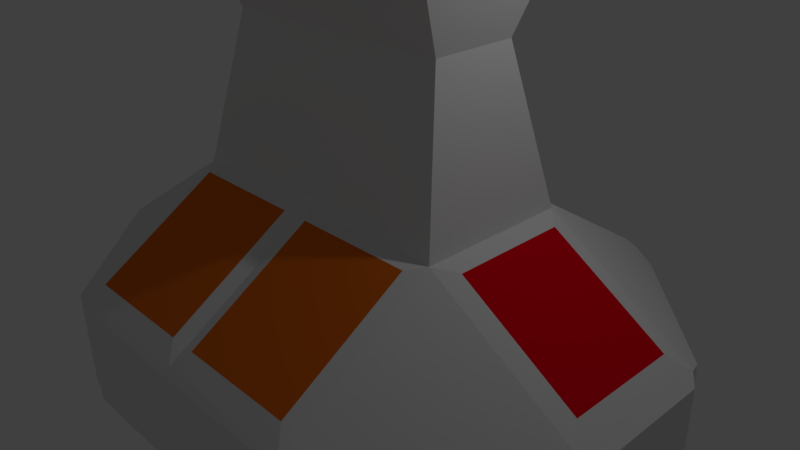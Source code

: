 # Source: ScreenPanel.blend  (saved by Blender 2.77.0; exported with 4.5.12 LTS)
import bpy
from mathutils import Matrix  # noqa: F401  (used for matrix-valued properties, if any)

bpy.ops.wm.read_factory_settings(use_empty=True)
scene = bpy.context.scene
scene.name = 'Scene'

# ---- collections
col_collection_1 = bpy.data.collections.new('Collection 1'); scene.collection.children.link(col_collection_1)

# ---- materials (node trees are filled in below, after node groups)
mat_screen = bpy.data.materials.new('Screen')
mat_screen.alpha_threshold = 0.0
mat_screen.use_transparent_shadow = False
mat_screen.diffuse_color = (0.8, 0.1595, 0.008557, 1.0)
mat_screen.roughness = 0.5
mat_screen.line_color = (0.0, 0.0, 0.0, 1.0)
mat_default = bpy.data.materials.new('Default')
mat_default.alpha_threshold = 0.0
mat_default.use_transparent_shadow = False
mat_default.roughness = 0.5
mat_default.line_color = (0.0, 0.0, 0.0, 1.0)
mat_screen2 = bpy.data.materials.new('Screen2')
mat_screen2.alpha_threshold = 0.0
mat_screen2.use_transparent_shadow = False
mat_screen2.diffuse_color = (0.8, 0.0, 0.01039, 1.0)
mat_screen2.roughness = 0.5
mat_screen2.line_color = (0.0, 0.0, 0.0, 1.0)
mat_screen3 = bpy.data.materials.new('Screen3')
mat_screen3.alpha_threshold = 0.0
mat_screen3.use_transparent_shadow = False
mat_screen3.diffuse_color = (0.0, 0.8, 0.01126, 1.0)
mat_screen3.roughness = 0.5
mat_screen3.line_color = (0.0, 0.0, 0.0, 1.0)

# ---- material node trees

# ---- world
world_world = bpy.data.worlds.new('World'); scene.world = world_world
world_world.color = (0.05088, 0.05088, 0.05088)
world_world.use_sun_shadow = False
world_world.sun_shadow_jitter_overblur = 0.0
world_world.cycles.sampling_method = 'MANUAL'

# ---- cameras
cam_camera = bpy.data.cameras.new('Camera')
cam_camera.clip_end = 100.0
cam_camera.lens = 35.0
cam_camera.sensor_width = 32.0
cam_camera.sensor_height = 18.0
cam_camera.ortho_scale = 7.314
cam_camera.dof.focus_distance = 0.0
cam_camera.dof.aperture_fstop = 128.0

# ---- lights
light_lamp = bpy.data.lights.new('Lamp', 'POINT')
light_lamp.transmission_factor = 0.0
light_lamp.cutoff_distance = 30.0
light_lamp.energy = 100.0
light_lamp.shadow_buffer_clip_start = 1.001
light_lamp.shadow_soft_size = 0.1
light_lamp.shadow_maximum_resolution = 0.006
light_lamp.use_absolute_resolution = True

# ---- meshes
me_cube = bpy.data.meshes.new('Cube')
me_cube.from_pydata([(0.0, 1.0, -1.741), (0.0, -1.0, -1.741), (-2.0, -1.0, -1.741), (-2.0, 1.0, -1.741), (4.768e-07, 1.0, 1.0), (-6.557e-07, -1.0, 1.0), (-2.0, -1.0, 1.0), (-2.0, 1.0, 1.0), (-2.0, -1.0, -1.741), (4.768e-07, 0.5648, 3.0), (-6.557e-07, -0.5648, 3.0), (-1.647, 0.5648, 3.0), (-1.647, -0.5648, 3.0), (0.0, 1.0, -1.741), (4.768e-07, 1.0, 1.0), (-2.0, -1.0, -1.741), (0.0, 1.0, -1.741), (4.768e-07, 1.0, 1.0), (-2.0, -1.0, -1.741), (0.0, 1.0, -1.741), (4.768e-07, 1.0, 1.0), (-2.0, -1.0, -1.741), (-2.0, -1.0, -1.741), (0.0, 1.0, -1.741), (4.768e-07, 1.0, 1.0), (-2.0, -1.0, -1.741), (-2.0, -1.0, -1.741), (-4.0, -1.0, -1.741), (-4.0, 1.0, -1.741), (-4.0, -1.0, -0.2599), (-4.0, 1.0, -0.2599), (0.0, 1.0, -1.741), (4.768e-07, 1.0, 1.0), (-4.0, 1.0, -1.741), (4.768e-07, 3.0, -1.741), (-2.0, 3.0, -1.741), (9.537e-07, 3.0, -0.2599), (-2.0, 3.0, -0.2599), (-5.364e-07, -3.0, -1.741), (-2.0, -3.0, -1.741), (-1.192e-06, -3.0, -0.2599), (-2.0, -3.0, -0.2599), (4.768e-07, 0.9996, 4.016), (-6.557e-07, -0.9996, 4.016), (-1.878, 0.9996, 4.016), (-1.878, -0.9996, 4.016), (-0.1914, -1.191, 0.9559), (-1.809, -1.191, 0.9559), (-0.1914, -2.809, -0.06279), (-1.809, -2.809, -0.06279), (-0.0004944, -3.077, -1.695), (-1.885, -3.077, -1.695), (-0.0004951, -3.077, -0.3507), (-1.885, -3.077, -0.3507), (-4.0, -1.0, -1.741), (-4.0, -1.0, -0.2599), (-2.0, -3.0, -1.741), (-2.0, -3.0, -0.2599), (-4.041, -1.189, -1.658), (-4.041, -1.189, -0.3427), (-2.265, -2.965, -1.658), (-2.265, -2.965, -0.3427), (-2.235, -0.7648, 0.9214), (-2.235, 0.7648, 0.9214), (-3.765, -0.7648, -0.04215), (-3.765, 0.7648, -0.04215), (-0.1194, 2.881, -0.1239), (-1.881, 2.881, -0.1239), (-0.1194, 1.119, 0.9855), (-1.881, 1.119, 0.9855), (-0.1751, 3.08, -1.611), (-1.825, 3.08, -1.611), (-0.1751, 3.08, -0.3896), (-1.825, 3.08, -0.3896), (-2.269, 2.952, -1.595), (-2.269, 2.952, -0.4057), (-3.875, 1.346, -1.595), (-3.875, 1.346, -0.4057), (-4.113, -0.8659, -1.642), (-4.113, 0.8659, -1.642), (-4.113, -0.8659, -0.3592), (-4.113, 0.8659, -0.3592)], [], [(0, 1, 2, 3), (7, 6, 12, 11), (0, 4, 5, 1), (26, 6, 41, 39), (4, 0, 13, 14), (8, 6, 15), (3, 2, 8), (2, 6, 8), (4, 7, 11, 9), (6, 5, 10, 12), (5, 4, 9, 10), (15, 6, 18), (7, 4, 14), (3, 8, 15), (0, 3, 13), (16, 3, 19), (7, 14, 17), (14, 13, 16, 17), (3, 15, 18), (13, 3, 16), (18, 6, 21), (7, 17, 20), (17, 16, 19, 20), (3, 18, 21), (3, 21, 22), (21, 6, 22), (19, 3, 23), (7, 20, 24), (20, 19, 23, 24), (22, 6, 25), (3, 22, 25), (29, 41, 6), (25, 6, 26), (3, 25, 26), (29, 30, 81, 80), (28, 30, 33), (3, 26, 27, 28), (6, 7, 63, 62), (23, 3, 31), (7, 24, 32), (24, 23, 31, 32), (3, 28, 33), (35, 37, 73, 71), (37, 35, 74, 75), (37, 7, 69, 67), (32, 31, 34, 36), (3, 33, 35), (3, 7, 37, 35), (31, 3, 35, 34), (40, 41, 53, 52), (29, 27, 54, 55), (27, 26, 39), (2, 1, 38, 39), (41, 40, 48, 49), (6, 2, 39, 41), (1, 5, 40, 38), (9, 11, 44, 42), (42, 44, 45, 43), (12, 10, 43, 45), (10, 9, 42, 43), (11, 12, 45, 44), (30, 7, 37), (46, 47, 49, 48), (6, 41, 49, 47), (5, 6, 47, 46), (40, 5, 46, 48), (50, 52, 53, 51), (38, 40, 52, 50), (41, 39, 51, 53), (39, 38, 50, 51), (56, 57, 61, 60), (27, 39, 56, 54), (41, 29, 55, 57), (39, 41, 57, 56), (60, 61, 59, 58), (54, 56, 60, 58), (55, 54, 58, 59), (57, 55, 59, 61), (62, 63, 65, 64), (7, 30, 65, 63), (30, 29, 64, 65), (29, 6, 62, 64), (69, 68, 66, 67), (32, 36, 66, 68), (36, 37, 67, 66), (7, 32, 68, 69), (72, 70, 71, 73), (34, 35, 71, 70), (37, 36, 72, 73), (36, 34, 70, 72), (75, 74, 76, 77), (33, 30, 77, 76), (35, 33, 76, 74), (30, 37, 75, 77), (78, 80, 81, 79), (27, 29, 80, 78), (30, 28, 79, 81), (28, 27, 78, 79)])
me_cube.polygons.foreach_set('material_index', [1, 1, 1, 1, 1, 1, 1, 1, 1, 1, 1, 1, 1, 1, 1, 1, 1, 1, 1, 1, 1, 1, 1, 1, 1, 1, 1, 1, 1, 1, 1, 1, 1, 1, 1, 1, 1, 1, 1, 1, 1, 1, 1, 1, 1, 1, 1, 1, 1, 1, 1, 1, 1, 1, 1, 1, 1, 1, 1, 1, 1, 1, 0, 1, 1, 1, 1, 1, 1, 1, 1, 1, 1, 1, 1, 1, 1, 1, 2, 1, 1, 1, 3, 1, 1, 1, 1, 1, 1, 1, 1, 1, 1, 1, 1, 1, 1, 1])
_uv = me_cube.uv_layers.new(name='UVMap')
_uv.uv.foreach_set('vector', [0.6798, 0.4805, 0.6798, 0.6462, 0.5179, 0.6455, 0.5179, 0.4798, 0.9967, 0.9884, 0.01736, 0.9947, 0.01177, 0.00341, 0.9964, 0.00403, 0.3563, 0.4859, 0.3563, 0.2546, 0.5237, 0.2546, 0.5237, 0.4859, 6.315e-08, 0.7458, 0.0, 0.3729, 0.2649, 0.5443, 0.2649, 0.7458, 0.0, 0.0, 0.0, 0.0, 0.0, 0.0, 0.0, 0.0, 0.0, 0.0, 0.0, 0.0, 0.0, 0.0, 0.0, 0.0, 0.0, 0.0, 0.0, 0.0, 0.0, 0.0, 0.0, 0.0, 0.0, 0.0, 1.003, 0.9973, -3.112e-05, 1.002, 0.0007063, -0.001562, 1.0, 0.0, 0.9985, 0.9931, 3.281e-08, 0.9955, 0.0, 1.169e-07, 0.9996, 0.007441, 0.5237, 0.2546, 0.3563, 0.2546, 0.3927, 0.08577, 0.4873, 0.08577, 0.0, 0.0, 0.0, 0.0, 0.0, 0.0, 0.0, 0.0, 0.0, 0.0, 0.0, 0.0, 0.0, 0.0, 0.0, 0.0, 0.0, 0.0, 0.0, 0.0, 0.0, 0.0, 0.0, 0.0, 0.0, 0.0, 0.0, 0.0, 0.0, 0.0, 0.0, 0.0, 0.0, 0.0, 0.0, 0.0, 0.0, 0.0, 0.0, 0.0, 0.0, 0.0, 0.0, 0.0, 0.0, 0.0, 0.0, 0.0, 0.0, 0.0, 0.0, 0.0, 0.0, 0.0, 0.0, 0.0, 0.0, 0.0, 0.0, 0.0, 0.0, 0.0, 0.0, 0.0, 0.0, 0.0, 0.0, 0.0, 0.0, 0.0, 0.0, 0.0, 0.0, 0.0, 0.0, 0.0, 0.0, 0.0, 0.0, 0.0, 0.0, 0.0, 0.0, 0.0, 0.0, 0.0, 0.0, 0.0, 0.0, 0.0, 0.0, 0.0, 0.0, 0.0, 0.0, 0.0, 0.0, 0.0, 0.0, 0.0, 0.0, 0.0, 0.0, 0.0, 0.0, 0.0, 0.0, 0.0, 0.0, 0.0, 0.0, 0.0, 0.0, 0.0, 0.0, 0.0, 0.0, 0.0, 0.0, 0.0, 0.0, 0.0, 0.0, 0.0, 0.0, 0.0, 1.174e-07, 0.3339, 0.2843, 0.0003455, 0.3875, 0.3339, 0.0, 0.0, 0.0, 0.0, 0.0, 0.0, 0.0, 0.0, 0.0, 0.0, 0.0, 0.0, 0.1146, 0.373, 0.1146, 0.5411, 0.1042, 0.5292, 0.1042, 0.3836, 0.0, 0.0, 0.0, 0.0, 0.0, 0.0, 0.5333, 0.4869, 0.5333, 0.6545, 0.3661, 0.6535, 0.3661, 0.4859, 0.3875, 0.3339, 0.3875, 0.6672, 0.3477, 0.628, 0.3477, 0.3732, 0.0, 0.0, 0.0, 0.0, 0.0, 0.0, 0.0, 0.0, 0.0, 0.0, 0.0, 0.0, 0.0, 0.0, 0.0, 0.0, 0.0, 0.0, 0.0, 0.0, 0.0, 0.0, 0.0, 0.0, 0.0, 0.0, 1.0, 0.5997, 0.8039, 0.5997, 0.821, 0.5754, 0.9828, 0.5754, 0.8039, 0.5997, 1.0, 0.5997, 0.9807, 0.6365, 0.8232, 0.6365, 0.2843, 1.0, 0.3875, 0.6672, 0.4033, 0.687, 0.3124, 0.9801, 1.0, 0.0, 1.0, 0.4567, 0.6718, 0.4567, 0.6718, 0.2099, 0.6995, 0.6546, 0.6995, 0.8232, 0.5333, 0.6555, 0.8039, 0.0, 0.8039, 0.3729, 0.5399, 0.2015, 0.5399, 1.622e-07, 0.6995, 0.4859, 0.6995, 0.6546, 0.5333, 0.6555, 0.5333, 0.4869, 0.8327, 0.4734, 0.833, 0.6421, 0.8257, 0.6321, 0.8254, 0.4732, 0.0, 0.0, 0.0, 0.0, 0.0, 0.0, 0.0, 0.0, 0.3661, 0.6535, 0.5333, 0.6545, 0.5333, 0.822, 0.1674, 0.7616, 0.3346, 0.7626, 0.3346, 0.9301, 0.1674, 0.9291, 0.2843, 0.0003455, 0.5686, 0.0, 0.5575, 0.03199, 0.3277, 0.03226, 0.5399, 0.3729, 0.5399, 0.7458, 0.276, 0.7458, 0.276, 0.5443, 0.0, 0.3729, 4.737e-08, 0.0, 0.2649, 0.1714, 0.2649, 0.3729, 0.2137, 0.9916, 0.2187, -0.0009579, 0.7941, 0.0, 0.8115, 0.9941, 0.5131, 0.9587, 0.3573, 0.9605, 0.3563, 0.8239, 0.5122, 0.822, 0.8016, -0.0009581, 0.7991, 0.9965, 0.2038, 0.9965, 0.2137, -0.004961, 0.4873, 0.08577, 0.3927, 0.08577, 0.3563, 8.05e-08, 0.5237, 0.0, 0.8016, 0.004208, 0.7966, 0.9908, 0.2083, 0.9867, 0.2083, -0.001591, 0.0, 0.6671, 0.3875, 0.6672, 0.2843, 1.0, 0.0, 4.21e-07, 1.0, 0.0, 1.0, 1.0, 3.225e-07, 1.0, 0.3875, 0.3339, 0.2843, 0.0003455, 0.3277, 0.03226, 0.4111, 0.302, 0.6718, 0.3336, 0.3875, 0.3339, 0.4111, 0.302, 0.641, 0.3017, 0.5686, 0.0, 0.6718, 0.3336, 0.641, 0.3017, 0.5575, 0.03199, 0.9936, 0.6754, 0.8155, 0.6754, 0.8155, 0.4263, 0.9936, 0.4263, 0.2649, 0.3729, 0.2649, 0.1714, 0.275, 0.1838, 0.275, 0.3667, 0.8262, 0.4694, 0.995, 0.471, 0.989, 0.4887, 0.8383, 0.4871, 0.1674, 0.9291, 0.3346, 0.9301, 0.3344, 0.937, 0.1769, 0.9361, 0.9945, 0.3427, 0.821, 0.3412, 0.832, 0.309, 0.9836, 0.3106, 0.0, 0.0, 0.0, 0.0, 0.0, 0.0, 0.0, 0.0, 0.0, 0.0, 0.0, 0.0, 0.0, 0.0, 0.0, 0.0, 0.0, 0.0, 0.0, 0.0, 0.0, 0.0, 0.0, 0.0, 0.9841, 0.6217, 0.8285, 0.6217, 0.8285, 0.3299, 0.9841, 0.3299, 0.9535, 0.6428, 0.9535, 0.4044, 0.9678, 0.422, 0.9678, 0.6338, 0.8246, 0.4436, 0.9948, 0.4436, 0.9835, 0.4689, 0.8358, 0.4689, 0.8363, 0.3783, 0.8363, 0.617, 0.8218, 0.6083, 0.8218, 0.3963, 7.794e-08, 0.0, 1.0, 0.0, 1.0, 1.0, 0.0, 1.0, 0.3875, 0.6672, 0.0, 0.6671, 0.05128, 0.628, 0.3477, 0.628, 0.0, 0.6671, 1.174e-07, 0.3339, 0.05128, 0.3731, 0.05128, 0.628, 1.174e-07, 0.3339, 0.3875, 0.3339, 0.3477, 0.3732, 0.05128, 0.3731, 0.0, 2.577e-07, 1.0, 0.0, 1.0, 1.0, 1.354e-07, 1.0, 0.3563, 0.3456, 0.3424, 0.5045, 0.334, 0.4956, 0.3462, 0.3556, 0.5686, 0.9997, 0.2843, 1.0, 0.3124, 0.9801, 0.5628, 0.9798, 0.3875, 0.6672, 0.6718, 0.6668, 0.6537, 0.6867, 0.4033, 0.687, 0.821, 0.3512, 0.9828, 0.3512, 0.9828, 0.5754, 0.821, 0.5754, 1.0, 0.0, 1.0, 0.1688, 0.989, 0.1538, 0.989, 0.01463, 0.8761, 0.1688, 0.8761, 7.185e-05, 0.8867, 0.01469, 0.8867, 0.1539, 0.8039, 0.3279, 1.0, 0.3279, 0.9828, 0.3512, 0.821, 0.3512, 0.8254, 0.3654, 0.983, 0.3654, 0.983, 0.6018, 0.8254, 0.6018, 0.9951, 0.3475, 0.8108, 0.3543, 0.8301, 0.306, 0.9802, 0.3066, 0.996, 0.3997, 0.9957, 0.6358, 0.9833, 0.6096, 0.9835, 0.42, 0.0961, 0.3059, 0.09075, 0.5408, 0.07769, 0.5202, 0.08199, 0.3315, 0.9841, 0.6118, 0.8242, 0.6106, 0.8242, 0.3759, 0.9841, 0.3771, 0.9956, 0.4697, 0.8293, 0.4705, 0.8428, 0.4518, 0.9821, 0.451, 0.8222, 0.4915, 0.9948, 0.4928, 0.9817, 0.5123, 0.8354, 0.511, 0.9572, 0.5925, 0.9572, 0.4056, 0.9681, 0.4171, 0.9681, 0.5789])
me_cube.materials.append(mat_screen)
me_cube.materials.append(mat_default)
me_cube.materials.append(mat_screen2)
me_cube.materials.append(mat_screen3)
me_cube.use_remesh_preserve_volume = False
me_cube.use_remesh_preserve_attributes = False
me_cube.use_mirror_vertex_groups = False
me_cube.update()

# ---- objects
ob_cube = bpy.data.objects.new('Cube', me_cube)
ob_lamp = bpy.data.objects.new('Lamp', light_lamp)
ob_camera = bpy.data.objects.new('Camera', cam_camera)

# ---- transforms, parenting, visibility, modifiers, constraints
ob_cube.location = (0.0, 0.0, 0.0)
ob_cube.lock_rotations_4d = False
ob_cube.empty_display_type = 'ARROWS'
ob_cube.lineart.crease_threshold = 0.0
_m = ob_cube.modifiers.new('Mirror', 'MIRROR')
ob_lamp.location = (4.076, 1.005, 5.904)
ob_lamp.rotation_euler = (0.6503, 0.05522, 1.866)
ob_lamp.lock_rotations_4d = False
ob_lamp.empty_display_type = 'ARROWS'
ob_lamp.color = (0.0, 0.0, 0.0, 0.0)
ob_lamp.lineart.crease_threshold = 0.0
ob_camera.location = (7.481, -6.508, 5.344)
ob_camera.rotation_euler = (1.109, 0.01082, 0.8149)
ob_camera.lock_rotations_4d = False
ob_camera.empty_display_type = 'ARROWS'
ob_camera.color = (0.0, 0.0, 0.0, 0.0)
ob_camera.display_type = 'WIRE'
ob_camera.lineart.crease_threshold = 0.0

# ---- collection membership
col_collection_1.objects.link(ob_cube)
col_collection_1.objects.link(ob_lamp)
col_collection_1.objects.link(ob_camera)

# ---- scene / render settings (as saved in the file)
scene.camera = ob_camera
scene.frame_start = 1; scene.frame_end = 250; scene.frame_set(1)
scene.render.engine = 'BLENDER_EEVEE_NEXT'
scene.render.resolution_percentage = 50
scene.render.dither_intensity = 0.0
scene.cycles.use_denoising = False
scene.cycles.samples = 128
scene.cycles.sampling_pattern = 'TABULATED_SOBOL'
scene.cycles.light_sampling_threshold = 0.0
scene.cycles.use_adaptive_sampling = False
scene.cycles.use_light_tree = False
scene.cycles.blur_glossy = 0.0
scene.cycles.sample_clamp_indirect = 0.0
scene.view_settings.view_transform = 'Standard'
bpy.context.view_layer.update()
